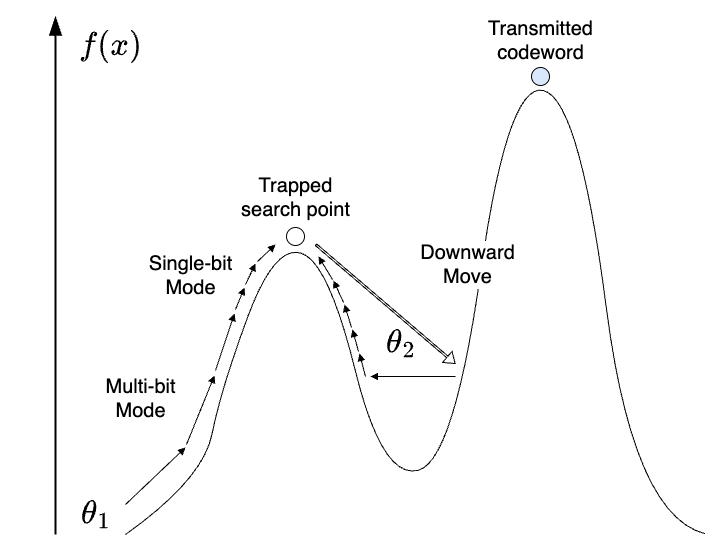

The diagram above was exported from draw.io. Its source (the exported page's mxGraphModel, read from the mxfile embedded in the PNG):
<mxGraphModel dx="1197" dy="797" grid="1" gridSize="10" guides="1" tooltips="1" connect="1" arrows="1" fold="1" page="1" pageScale="1" pageWidth="1169" pageHeight="827" math="1" shadow="0">
  <root>
    <mxCell id="0" />
    <mxCell id="1" parent="0" />
    <mxCell id="165" value="" style="edgeStyle=none;orthogonalLoop=1;jettySize=auto;html=1;rounded=0;endArrow=blockThin;startSize=14;endSize=14;sourcePerimeterSpacing=8;targetPerimeterSpacing=8;curved=1;strokeWidth=2;endFill=1;" parent="1" edge="1">
      <mxGeometry width="140" relative="1" as="geometry">
        <mxPoint x="240" y="598" as="sourcePoint" />
        <mxPoint x="240" y="80" as="targetPoint" />
        <Array as="points" />
      </mxGeometry>
    </mxCell>
    <mxCell id="169" value="" style="ellipse;whiteSpace=wrap;html=1;" parent="1" vertex="1">
      <mxGeometry x="471" y="291" width="18" height="18" as="geometry" />
    </mxCell>
    <mxCell id="172" value="" style="ellipse;whiteSpace=wrap;html=1;fillColor=#dae8fc;strokeColor=#000000;" parent="1" vertex="1">
      <mxGeometry x="716" y="131" width="18" height="18" as="geometry" />
    </mxCell>
    <mxCell id="173" value="" style="endArrow=none;html=1;rounded=0;startSize=14;endSize=14;sourcePerimeterSpacing=8;targetPerimeterSpacing=8;curved=1;" parent="1" edge="1">
      <mxGeometry width="50" height="50" relative="1" as="geometry">
        <mxPoint x="310" y="598" as="sourcePoint" />
        <mxPoint x="889.3483116883118" y="597.1441914191419" as="targetPoint" />
        <Array as="points">
          <mxPoint x="387.5301298701298" y="542.8867656765676" />
          <mxPoint x="405.4522077922078" y="452.4577227722773" />
          <mxPoint x="459.21844155844144" y="307.7712541254125" />
          <mxPoint x="512.9846753246753" y="325.85706270627065" />
          <mxPoint x="566.750909090909" y="542.8867656765676" />
          <mxPoint x="638.4392207792208" y="524.8009570957096" />
          <mxPoint x="692.2054545454545" y="144.99897689768977" />
          <mxPoint x="763.8937662337663" y="163.08478547854787" />
          <mxPoint x="817.66" y="579.0583828382838" />
        </Array>
      </mxGeometry>
    </mxCell>
    <mxCell id="174" value="&lt;font style=&quot;font-size: 20px;&quot;&gt;Downward&lt;br&gt;Move&lt;/font&gt;" style="edgeLabel;html=1;align=center;verticalAlign=middle;resizable=0;points=[];container=0;" parent="173" vertex="1" connectable="0">
      <mxGeometry x="0.0868" relative="1" as="geometry">
        <mxPoint x="-15" as="offset" />
      </mxGeometry>
    </mxCell>
    <mxCell id="175" value="&lt;font style=&quot;font-size: 20px;&quot;&gt;Multi-bit&lt;br&gt;Mode&lt;/font&gt;" style="text;html=1;align=center;verticalAlign=middle;resizable=0;points=[];autosize=1;strokeColor=none;fillColor=none;container=0;" parent="1" vertex="1">
      <mxGeometry x="280.0014285714285" y="432.0035313531354" width="90" height="60" as="geometry" />
    </mxCell>
    <mxCell id="177" value="" style="edgeStyle=none;orthogonalLoop=1;jettySize=auto;html=1;rounded=0;strokeWidth=1;endArrow=block;endFill=1;startSize=14;endSize=5;sourcePerimeterSpacing=8;targetPerimeterSpacing=8;curved=1;" parent="1" edge="1">
      <mxGeometry width="140" relative="1" as="geometry">
        <mxPoint x="310" y="568" as="sourcePoint" />
        <mxPoint x="370" y="511" as="targetPoint" />
        <Array as="points" />
      </mxGeometry>
    </mxCell>
    <mxCell id="178" value="" style="edgeStyle=none;orthogonalLoop=1;jettySize=auto;html=1;rounded=0;strokeWidth=1;endArrow=block;endFill=1;startSize=14;endSize=5;sourcePerimeterSpacing=8;targetPerimeterSpacing=8;curved=1;" parent="1" edge="1">
      <mxGeometry width="140" relative="1" as="geometry">
        <mxPoint x="371" y="508" as="sourcePoint" />
        <mxPoint x="399" y="439" as="targetPoint" />
        <Array as="points" />
      </mxGeometry>
    </mxCell>
    <mxCell id="179" value="" style="edgeStyle=none;orthogonalLoop=1;jettySize=auto;html=1;rounded=0;strokeWidth=1;endArrow=block;endFill=1;startSize=14;endSize=5;sourcePerimeterSpacing=8;targetPerimeterSpacing=8;curved=1;" parent="1" edge="1">
      <mxGeometry width="140" relative="1" as="geometry">
        <mxPoint x="420" y="373" as="sourcePoint" />
        <mxPoint x="429" y="351" as="targetPoint" />
        <Array as="points" />
      </mxGeometry>
    </mxCell>
    <mxCell id="180" value="" style="edgeStyle=none;orthogonalLoop=1;jettySize=auto;html=1;rounded=0;strokeWidth=1;endArrow=block;endFill=1;startSize=14;endSize=5;sourcePerimeterSpacing=8;targetPerimeterSpacing=8;curved=1;" parent="1" edge="1">
      <mxGeometry width="140" relative="1" as="geometry">
        <mxPoint x="430" y="348" as="sourcePoint" />
        <mxPoint x="440" y="327" as="targetPoint" />
        <Array as="points" />
      </mxGeometry>
    </mxCell>
    <mxCell id="181" value="" style="edgeStyle=none;orthogonalLoop=1;jettySize=auto;html=1;rounded=0;strokeWidth=1;endArrow=block;endFill=1;startSize=14;endSize=5;sourcePerimeterSpacing=8;targetPerimeterSpacing=8;curved=1;" parent="1" edge="1">
      <mxGeometry width="140" relative="1" as="geometry">
        <mxPoint x="442" y="325" as="sourcePoint" />
        <mxPoint x="460" y="308" as="targetPoint" />
        <Array as="points" />
      </mxGeometry>
    </mxCell>
    <mxCell id="182" value="" style="edgeStyle=none;orthogonalLoop=1;jettySize=auto;html=1;rounded=0;strokeWidth=1;endArrow=block;endFill=1;startSize=14;endSize=5;sourcePerimeterSpacing=8;targetPerimeterSpacing=8;curved=1;" parent="1" edge="1">
      <mxGeometry width="140" relative="1" as="geometry">
        <mxPoint x="400" y="434" as="sourcePoint" />
        <mxPoint x="419" y="377" as="targetPoint" />
        <Array as="points" />
      </mxGeometry>
    </mxCell>
    <mxCell id="183" value="&lt;font style=&quot;font-size: 20px;&quot;&gt;Single-bit&lt;br&gt;Mode&lt;/font&gt;" style="text;html=1;align=center;verticalAlign=middle;resizable=0;points=[];autosize=1;strokeColor=none;fillColor=none;container=0;" parent="1" vertex="1">
      <mxGeometry x="320.0014285714285" y="309.0035313531354" width="110" height="60" as="geometry" />
    </mxCell>
    <mxCell id="185" value="&lt;font style=&quot;font-size: 20px;&quot;&gt;Trapped&lt;br style=&quot;border-color: var(--border-color);&quot;&gt;search point&lt;/font&gt;" style="text;html=1;align=center;verticalAlign=middle;resizable=0;points=[];autosize=1;strokeColor=none;fillColor=none;container=0;" parent="1" vertex="1">
      <mxGeometry x="415.0014285714285" y="231.00353135313537" width="130" height="60" as="geometry" />
    </mxCell>
    <mxCell id="187" value="&lt;font style=&quot;font-size: 28px;&quot;&gt;$$\theta_1$$&lt;/font&gt;" style="text;html=1;align=center;verticalAlign=middle;resizable=0;points=[];autosize=1;strokeColor=none;fillColor=none;container=0;" parent="1" vertex="1">
      <mxGeometry x="185.0014285714285" y="553.0035313531354" width="190" height="50" as="geometry" />
    </mxCell>
    <mxCell id="188" value="&lt;font style=&quot;font-size: 28px;&quot;&gt;$$\theta_2$$&lt;/font&gt;" style="text;html=1;align=center;verticalAlign=middle;resizable=0;points=[];autosize=1;strokeColor=none;fillColor=none;container=0;" parent="1" vertex="1">
      <mxGeometry x="490.0014285714285" y="382.0035313531354" width="190" height="50" as="geometry" />
    </mxCell>
    <mxCell id="190" value="" style="shape=flexArrow;endArrow=classic;html=1;rounded=0;fontSize=25;startSize=14;endSize=3.0725274725274727;sourcePerimeterSpacing=8;targetPerimeterSpacing=8;curved=1;width=2.0224719101123596;endWidth=11.423632547228054;" parent="1" edge="1">
      <mxGeometry width="50" height="50" relative="1" as="geometry">
        <mxPoint x="500.20701298701306" y="307.99976897689754" as="sourcePoint" />
        <mxPoint x="639.9992207792209" y="427.36610561056096" as="targetPoint" />
      </mxGeometry>
    </mxCell>
    <mxCell id="191" value="&lt;font style=&quot;font-size: 20px;&quot;&gt;Transmitted&lt;br&gt;codeword&lt;/font&gt;" style="text;html=1;align=center;verticalAlign=middle;resizable=0;points=[];autosize=1;strokeColor=none;fillColor=none;container=0;" parent="1" vertex="1">
      <mxGeometry x="659.9958441558441" y="74" width="130" height="60" as="geometry" />
    </mxCell>
    <mxCell id="192" value="&lt;font style=&quot;font-size: 28px;&quot;&gt;$$f(x)$$&lt;/font&gt;" style="text;html=1;align=center;verticalAlign=middle;resizable=0;points=[];autosize=1;strokeColor=none;fillColor=none;fontSize=18;" parent="1" vertex="1">
      <mxGeometry x="230" y="84" width="130" height="50" as="geometry" />
    </mxCell>
    <mxCell id="193" value="" style="edgeStyle=none;orthogonalLoop=1;jettySize=auto;html=1;rounded=0;strokeWidth=1;endArrow=block;endFill=1;startSize=14;endSize=5;sourcePerimeterSpacing=8;targetPerimeterSpacing=8;curved=1;" edge="1" parent="1">
      <mxGeometry width="140" relative="1" as="geometry">
        <mxPoint x="640" y="440" as="sourcePoint" />
        <mxPoint x="555" y="440" as="targetPoint" />
        <Array as="points" />
      </mxGeometry>
    </mxCell>
    <mxCell id="194" value="" style="edgeStyle=none;orthogonalLoop=1;jettySize=auto;html=1;rounded=0;strokeWidth=1;endArrow=block;endFill=1;startSize=14;endSize=5;sourcePerimeterSpacing=8;targetPerimeterSpacing=8;curved=1;" edge="1" parent="1">
      <mxGeometry width="140" relative="1" as="geometry">
        <mxPoint x="543" y="415" as="sourcePoint" />
        <mxPoint x="537" y="393" as="targetPoint" />
        <Array as="points" />
      </mxGeometry>
    </mxCell>
    <mxCell id="196" value="" style="edgeStyle=none;orthogonalLoop=1;jettySize=auto;html=1;rounded=0;strokeWidth=1;endArrow=block;endFill=1;startSize=14;endSize=5;sourcePerimeterSpacing=8;targetPerimeterSpacing=8;curved=1;" edge="1" parent="1">
      <mxGeometry width="140" relative="1" as="geometry">
        <mxPoint x="536" y="391" as="sourcePoint" />
        <mxPoint x="529" y="368" as="targetPoint" />
        <Array as="points" />
      </mxGeometry>
    </mxCell>
    <mxCell id="197" value="" style="edgeStyle=none;orthogonalLoop=1;jettySize=auto;html=1;rounded=0;strokeWidth=1;endArrow=block;endFill=1;startSize=14;endSize=5;sourcePerimeterSpacing=8;targetPerimeterSpacing=8;curved=1;" edge="1" parent="1">
      <mxGeometry width="140" relative="1" as="geometry">
        <mxPoint x="528" y="366" as="sourcePoint" />
        <mxPoint x="518" y="344" as="targetPoint" />
        <Array as="points" />
      </mxGeometry>
    </mxCell>
    <mxCell id="198" value="" style="edgeStyle=none;orthogonalLoop=1;jettySize=auto;html=1;rounded=0;strokeWidth=1;endArrow=block;endFill=1;startSize=14;endSize=5;sourcePerimeterSpacing=8;targetPerimeterSpacing=8;curved=1;" edge="1" parent="1">
      <mxGeometry width="140" relative="1" as="geometry">
        <mxPoint x="517" y="343" as="sourcePoint" />
        <mxPoint x="503" y="320" as="targetPoint" />
        <Array as="points" />
      </mxGeometry>
    </mxCell>
    <mxCell id="199" value="" style="edgeStyle=none;orthogonalLoop=1;jettySize=auto;html=1;rounded=0;strokeWidth=1;endArrow=block;endFill=1;startSize=14;endSize=5;sourcePerimeterSpacing=8;targetPerimeterSpacing=8;curved=1;" edge="1" parent="1">
      <mxGeometry width="140" relative="1" as="geometry">
        <mxPoint x="550" y="440" as="sourcePoint" />
        <mxPoint x="544" y="417" as="targetPoint" />
        <Array as="points" />
      </mxGeometry>
    </mxCell>
  </root>
</mxGraphModel>